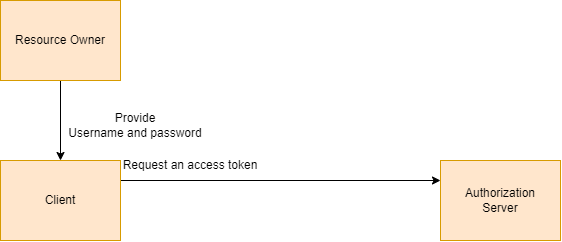

The diagram above was exported from draw.io. Its source (the exported page's mxGraphModel, read from the mxfile embedded in the PNG):
<mxGraphModel dx="865" dy="456" grid="1" gridSize="10" guides="1" tooltips="1" connect="1" arrows="1" fold="1" page="1" pageScale="1" pageWidth="827" pageHeight="1169" math="0" shadow="0">
  <root>
    <mxCell id="0" />
    <mxCell id="1" parent="0" />
    <mxCell id="kNmhqfHFZ4z8TwPNFAWF-101" style="edgeStyle=orthogonalEdgeStyle;rounded=0;orthogonalLoop=1;jettySize=auto;html=1;fontColor=#000000;" edge="1" parent="1" source="kNmhqfHFZ4z8TwPNFAWF-99" target="kNmhqfHFZ4z8TwPNFAWF-100">
      <mxGeometry relative="1" as="geometry" />
    </mxCell>
    <mxCell id="kNmhqfHFZ4z8TwPNFAWF-99" value="Resource Owner" style="rounded=0;whiteSpace=wrap;html=1;strokeColor=#d79b00;fillColor=#ffe6cc;" vertex="1" parent="1">
      <mxGeometry x="80" y="40" width="120" height="80" as="geometry" />
    </mxCell>
    <mxCell id="kNmhqfHFZ4z8TwPNFAWF-104" style="edgeStyle=orthogonalEdgeStyle;rounded=0;orthogonalLoop=1;jettySize=auto;html=1;exitX=1;exitY=0.25;exitDx=0;exitDy=0;entryX=0;entryY=0.25;entryDx=0;entryDy=0;fontColor=#000000;" edge="1" parent="1" source="kNmhqfHFZ4z8TwPNFAWF-100" target="kNmhqfHFZ4z8TwPNFAWF-103">
      <mxGeometry relative="1" as="geometry" />
    </mxCell>
    <mxCell id="kNmhqfHFZ4z8TwPNFAWF-100" value="Client" style="rounded=0;whiteSpace=wrap;html=1;strokeColor=#d79b00;fillColor=#ffe6cc;" vertex="1" parent="1">
      <mxGeometry x="80" y="200" width="120" height="80" as="geometry" />
    </mxCell>
    <mxCell id="kNmhqfHFZ4z8TwPNFAWF-102" value="Provide&lt;br&gt;Username and password" style="text;html=1;strokeColor=none;fillColor=none;align=center;verticalAlign=middle;whiteSpace=wrap;rounded=0;fontColor=#000000;" vertex="1" parent="1">
      <mxGeometry x="140" y="150" width="150" height="30" as="geometry" />
    </mxCell>
    <mxCell id="kNmhqfHFZ4z8TwPNFAWF-103" value="Authorization&lt;br&gt;Server" style="rounded=0;whiteSpace=wrap;html=1;strokeColor=#d79b00;fillColor=#ffe6cc;" vertex="1" parent="1">
      <mxGeometry x="520" y="200" width="120" height="80" as="geometry" />
    </mxCell>
    <mxCell id="kNmhqfHFZ4z8TwPNFAWF-105" value="Request an access token" style="text;html=1;strokeColor=none;fillColor=none;align=center;verticalAlign=middle;whiteSpace=wrap;rounded=0;fontColor=#000000;" vertex="1" parent="1">
      <mxGeometry x="200" y="190" width="140" height="30" as="geometry" />
    </mxCell>
  </root>
</mxGraphModel>